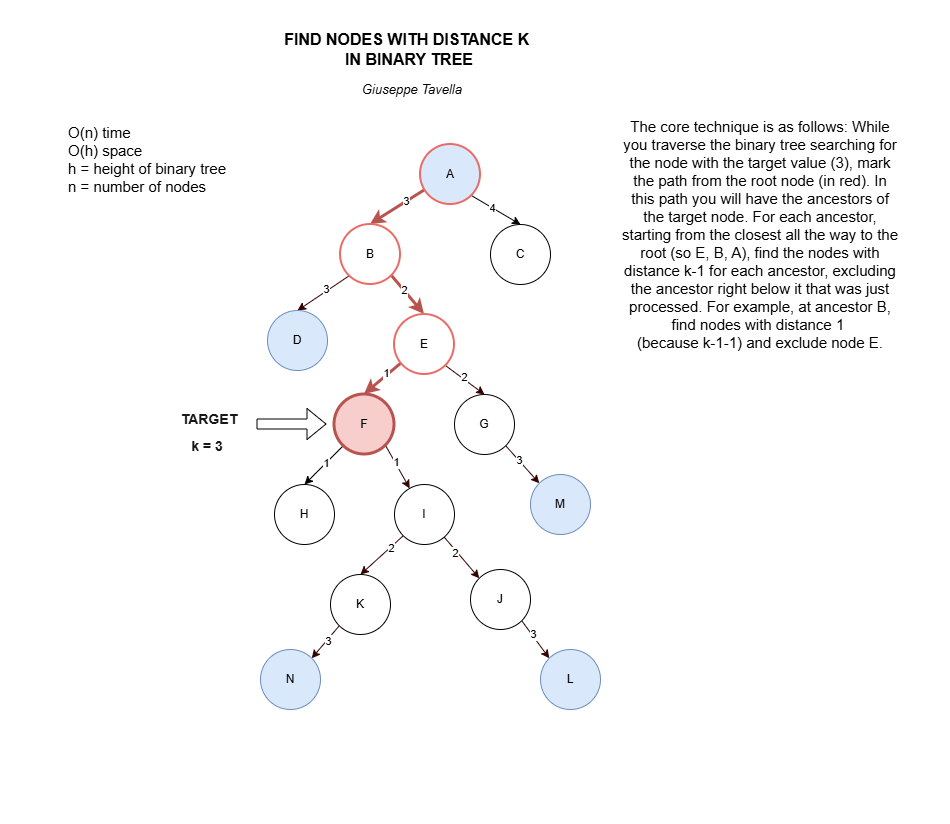

The diagram above was exported from draw.io. Its source (the exported page's mxGraphModel, read from the mxfile embedded in the PNG):
<mxGraphModel dx="2699" dy="1908" grid="1" gridSize="10" guides="1" tooltips="1" connect="1" arrows="1" fold="1" page="1" pageScale="1" pageWidth="827" pageHeight="1169" math="0" shadow="0">
  <root>
    <mxCell id="0" />
    <mxCell id="1" parent="0" />
    <mxCell id="J3YxSoBRQzq831zG05XZ-2" edge="1" parent="1" source="lDyCWlsENf2BJdSdwbTv-1" style="rounded=0;orthogonalLoop=1;jettySize=auto;html=1;entryX=0.5;entryY=0;entryDx=0;entryDy=0;strokeWidth=3;fillColor=#f8cecc;strokeColor=#b85450;" target="J3YxSoBRQzq831zG05XZ-3" value="">
      <mxGeometry relative="1" as="geometry">
        <mxPoint x="310" y="190" as="targetPoint" />
      </mxGeometry>
    </mxCell>
    <mxCell id="IHuG5eZTBsa-pN89mmKW-23" connectable="0" parent="J3YxSoBRQzq831zG05XZ-2" style="edgeLabel;html=1;align=center;verticalAlign=middle;resizable=0;points=[];" value="3" vertex="1">
      <mxGeometry relative="1" x="-0.2883" y="1" as="geometry">
        <mxPoint y="-2" as="offset" />
      </mxGeometry>
    </mxCell>
    <mxCell id="J3YxSoBRQzq831zG05XZ-5" edge="1" parent="1" source="lDyCWlsENf2BJdSdwbTv-1" style="rounded=0;orthogonalLoop=1;jettySize=auto;html=1;exitX=1;exitY=1;exitDx=0;exitDy=0;entryX=0.5;entryY=0;entryDx=0;entryDy=0;" target="J3YxSoBRQzq831zG05XZ-4">
      <mxGeometry relative="1" as="geometry" />
    </mxCell>
    <mxCell id="IHuG5eZTBsa-pN89mmKW-24" connectable="0" parent="J3YxSoBRQzq831zG05XZ-5" style="edgeLabel;html=1;align=center;verticalAlign=middle;resizable=0;points=[];" value="4" vertex="1">
      <mxGeometry relative="1" x="-0.163" y="-2" as="geometry">
        <mxPoint y="-2" as="offset" />
      </mxGeometry>
    </mxCell>
    <mxCell id="lDyCWlsENf2BJdSdwbTv-1" parent="1" style="ellipse;whiteSpace=wrap;html=1;aspect=fixed;fillColor=#dae8fc;strokeColor=#EA6B66;strokeWidth=2;" value="A" vertex="1">
      <mxGeometry height="60" width="60" x="380" y="80" as="geometry" />
    </mxCell>
    <mxCell id="J3YxSoBRQzq831zG05XZ-9" edge="1" parent="1" source="J3YxSoBRQzq831zG05XZ-3" style="rounded=0;orthogonalLoop=1;jettySize=auto;html=1;exitX=0;exitY=1;exitDx=0;exitDy=0;entryX=0.5;entryY=0;entryDx=0;entryDy=0;strokeWidth=1;fillColor=#ffe6cc;strokeColor=#330000;" target="J3YxSoBRQzq831zG05XZ-7">
      <mxGeometry relative="1" as="geometry" />
    </mxCell>
    <mxCell id="IHuG5eZTBsa-pN89mmKW-22" connectable="0" parent="J3YxSoBRQzq831zG05XZ-9" style="edgeLabel;html=1;align=center;verticalAlign=middle;resizable=0;points=[];" value="3" vertex="1">
      <mxGeometry relative="1" x="-0.155" y="-3" as="geometry">
        <mxPoint y="1" as="offset" />
      </mxGeometry>
    </mxCell>
    <mxCell id="J3YxSoBRQzq831zG05XZ-10" edge="1" parent="1" source="J3YxSoBRQzq831zG05XZ-3" style="rounded=0;orthogonalLoop=1;jettySize=auto;html=1;exitX=1;exitY=1;exitDx=0;exitDy=0;entryX=0.5;entryY=0;entryDx=0;entryDy=0;strokeWidth=3;fillColor=#f8cecc;strokeColor=#b85450;" target="J3YxSoBRQzq831zG05XZ-8">
      <mxGeometry relative="1" as="geometry" />
    </mxCell>
    <mxCell id="IHuG5eZTBsa-pN89mmKW-21" connectable="0" parent="J3YxSoBRQzq831zG05XZ-10" style="edgeLabel;html=1;align=center;verticalAlign=middle;resizable=0;points=[];" value="2" vertex="1">
      <mxGeometry relative="1" x="-0.2512" as="geometry">
        <mxPoint as="offset" />
      </mxGeometry>
    </mxCell>
    <mxCell id="J3YxSoBRQzq831zG05XZ-3" parent="1" style="ellipse;whiteSpace=wrap;html=1;aspect=fixed;strokeWidth=2;strokeColor=#EA6B66;" value="B" vertex="1">
      <mxGeometry height="60" width="60" x="300" y="160" as="geometry" />
    </mxCell>
    <mxCell id="J3YxSoBRQzq831zG05XZ-4" parent="1" style="ellipse;whiteSpace=wrap;html=1;aspect=fixed;" value="C" vertex="1">
      <mxGeometry height="60" width="60" x="450" y="160" as="geometry" />
    </mxCell>
    <mxCell id="J3YxSoBRQzq831zG05XZ-6" parent="1" style="text;html=1;whiteSpace=wrap;strokeColor=none;fillColor=none;align=center;verticalAlign=middle;rounded=0;fontStyle=1;fontSize=16;" value="FIND NODES WITH DISTANCE K&amp;nbsp;&lt;div&gt;IN BINARY TREE&lt;/div&gt;" vertex="1">
      <mxGeometry height="30" width="362" x="188" y="-30" as="geometry" />
    </mxCell>
    <mxCell id="J3YxSoBRQzq831zG05XZ-7" parent="1" style="ellipse;whiteSpace=wrap;html=1;aspect=fixed;fillColor=#dae8fc;strokeColor=#6c8ebf;" value="D" vertex="1">
      <mxGeometry height="60" width="60" x="227" y="246" as="geometry" />
    </mxCell>
    <mxCell id="J3YxSoBRQzq831zG05XZ-14" edge="1" parent="1" source="J3YxSoBRQzq831zG05XZ-8" style="rounded=0;orthogonalLoop=1;jettySize=auto;html=1;entryX=0.5;entryY=0;entryDx=0;entryDy=0;strokeWidth=3;fillColor=#f8cecc;strokeColor=#b85450;" target="J3YxSoBRQzq831zG05XZ-12">
      <mxGeometry relative="1" as="geometry" />
    </mxCell>
    <mxCell id="IHuG5eZTBsa-pN89mmKW-18" connectable="0" parent="J3YxSoBRQzq831zG05XZ-14" style="edgeLabel;html=1;align=center;verticalAlign=middle;resizable=0;points=[];" value="1" vertex="1">
      <mxGeometry relative="1" x="-0.2805" y="-2" as="geometry">
        <mxPoint x="-1" as="offset" />
      </mxGeometry>
    </mxCell>
    <mxCell id="J3YxSoBRQzq831zG05XZ-15" edge="1" parent="1" source="J3YxSoBRQzq831zG05XZ-8" style="rounded=0;orthogonalLoop=1;jettySize=auto;html=1;exitX=1;exitY=1;exitDx=0;exitDy=0;entryX=0.5;entryY=0;entryDx=0;entryDy=0;strokeWidth=1;fillColor=#ffe6cc;strokeColor=#330000;" target="J3YxSoBRQzq831zG05XZ-13">
      <mxGeometry relative="1" as="geometry" />
    </mxCell>
    <mxCell id="IHuG5eZTBsa-pN89mmKW-19" connectable="0" parent="J3YxSoBRQzq831zG05XZ-15" style="edgeLabel;html=1;align=center;verticalAlign=middle;resizable=0;points=[];" value="2" vertex="1">
      <mxGeometry relative="1" x="-0.1836" y="3" as="geometry">
        <mxPoint y="2" as="offset" />
      </mxGeometry>
    </mxCell>
    <mxCell id="J3YxSoBRQzq831zG05XZ-8" parent="1" style="ellipse;whiteSpace=wrap;html=1;aspect=fixed;strokeWidth=2;strokeColor=#EA6B66;" value="E" vertex="1">
      <mxGeometry height="60" width="60" x="354" y="250" as="geometry" />
    </mxCell>
    <mxCell id="J3YxSoBRQzq831zG05XZ-11" edge="1" parent="1" style="shape=flexArrow;endArrow=classic;html=1;rounded=0;" value="">
      <mxGeometry height="50" relative="1" width="50" as="geometry">
        <mxPoint x="216" y="359.5" as="sourcePoint" />
        <mxPoint x="286" y="359.5" as="targetPoint" />
      </mxGeometry>
    </mxCell>
    <mxCell id="J3YxSoBRQzq831zG05XZ-18" edge="1" parent="1" source="J3YxSoBRQzq831zG05XZ-12" style="rounded=0;orthogonalLoop=1;jettySize=auto;html=1;entryX=0.5;entryY=0;entryDx=0;entryDy=0;" target="J3YxSoBRQzq831zG05XZ-16">
      <mxGeometry relative="1" as="geometry" />
    </mxCell>
    <mxCell id="IHuG5eZTBsa-pN89mmKW-17" connectable="0" parent="J3YxSoBRQzq831zG05XZ-18" style="edgeLabel;html=1;align=center;verticalAlign=middle;resizable=0;points=[];" value="1" vertex="1">
      <mxGeometry relative="1" x="-0.1398" y="1" as="geometry">
        <mxPoint x="-1" y="-1" as="offset" />
      </mxGeometry>
    </mxCell>
    <mxCell id="J3YxSoBRQzq831zG05XZ-19" edge="1" parent="1" source="J3YxSoBRQzq831zG05XZ-12" style="rounded=0;orthogonalLoop=1;jettySize=auto;html=1;exitX=1;exitY=1;exitDx=0;exitDy=0;fillColor=#ffe6cc;strokeColor=#330000;strokeWidth=1;" target="J3YxSoBRQzq831zG05XZ-17">
      <mxGeometry relative="1" as="geometry" />
    </mxCell>
    <mxCell id="IHuG5eZTBsa-pN89mmKW-12" connectable="0" parent="J3YxSoBRQzq831zG05XZ-19" style="edgeLabel;html=1;align=center;verticalAlign=middle;resizable=0;points=[];" value="1" vertex="1">
      <mxGeometry relative="1" x="-0.2361" y="2" as="geometry">
        <mxPoint x="-1" y="1" as="offset" />
      </mxGeometry>
    </mxCell>
    <mxCell id="J3YxSoBRQzq831zG05XZ-12" parent="1" style="ellipse;whiteSpace=wrap;html=1;aspect=fixed;movable=1;resizable=1;rotatable=1;deletable=1;editable=1;locked=0;connectable=1;strokeWidth=3;fillColor=#f8cecc;strokeColor=#b85450;" value="F" vertex="1">
      <mxGeometry height="60" width="60" x="294" y="330" as="geometry" />
    </mxCell>
    <mxCell id="J3YxSoBRQzq831zG05XZ-29" edge="1" parent="1" source="J3YxSoBRQzq831zG05XZ-13" style="rounded=0;orthogonalLoop=1;jettySize=auto;html=1;exitX=1;exitY=1;exitDx=0;exitDy=0;entryX=0;entryY=0;entryDx=0;entryDy=0;strokeWidth=1;fillColor=#ffe6cc;strokeColor=#330000;" target="J3YxSoBRQzq831zG05XZ-28">
      <mxGeometry relative="1" as="geometry" />
    </mxCell>
    <mxCell id="IHuG5eZTBsa-pN89mmKW-20" connectable="0" parent="J3YxSoBRQzq831zG05XZ-29" style="edgeLabel;html=1;align=center;verticalAlign=middle;resizable=0;points=[];" value="3" vertex="1">
      <mxGeometry relative="1" x="-0.2795" y="3" as="geometry">
        <mxPoint x="-2" y="2" as="offset" />
      </mxGeometry>
    </mxCell>
    <mxCell id="J3YxSoBRQzq831zG05XZ-13" parent="1" style="ellipse;whiteSpace=wrap;html=1;aspect=fixed;" value="G" vertex="1">
      <mxGeometry height="60" width="60" x="414" y="330" as="geometry" />
    </mxCell>
    <mxCell id="J3YxSoBRQzq831zG05XZ-16" parent="1" style="ellipse;whiteSpace=wrap;html=1;aspect=fixed;" value="H" vertex="1">
      <mxGeometry height="60" width="60" x="234" y="420" as="geometry" />
    </mxCell>
    <mxCell id="J3YxSoBRQzq831zG05XZ-21" edge="1" parent="1" source="J3YxSoBRQzq831zG05XZ-17" style="rounded=0;orthogonalLoop=1;jettySize=auto;html=1;exitX=0;exitY=1;exitDx=0;exitDy=0;entryX=0.5;entryY=0;entryDx=0;entryDy=0;fillColor=#ffe6cc;strokeColor=#330000;strokeWidth=1;" target="J3YxSoBRQzq831zG05XZ-20">
      <mxGeometry relative="1" as="geometry" />
    </mxCell>
    <mxCell id="IHuG5eZTBsa-pN89mmKW-16" connectable="0" parent="J3YxSoBRQzq831zG05XZ-21" style="edgeLabel;html=1;align=center;verticalAlign=middle;resizable=0;points=[];" value="2" vertex="1">
      <mxGeometry relative="1" x="-0.4143" as="geometry">
        <mxPoint as="offset" />
      </mxGeometry>
    </mxCell>
    <mxCell id="J3YxSoBRQzq831zG05XZ-25" edge="1" parent="1" source="J3YxSoBRQzq831zG05XZ-17" style="rounded=0;orthogonalLoop=1;jettySize=auto;html=1;entryX=0;entryY=0;entryDx=0;entryDy=0;fillColor=#ffe6cc;strokeColor=#330000;strokeWidth=1;" target="J3YxSoBRQzq831zG05XZ-23">
      <mxGeometry relative="1" as="geometry" />
    </mxCell>
    <mxCell id="IHuG5eZTBsa-pN89mmKW-13" connectable="0" parent="J3YxSoBRQzq831zG05XZ-25" style="edgeLabel;html=1;align=center;verticalAlign=middle;resizable=0;points=[];" value="2" vertex="1">
      <mxGeometry relative="1" x="-0.3344" y="-4" as="geometry">
        <mxPoint x="2" y="-1" as="offset" />
      </mxGeometry>
    </mxCell>
    <mxCell id="J3YxSoBRQzq831zG05XZ-17" parent="1" style="ellipse;whiteSpace=wrap;html=1;aspect=fixed;" value="I" vertex="1">
      <mxGeometry height="60" width="60" x="354" y="420" as="geometry" />
    </mxCell>
    <mxCell id="J3YxSoBRQzq831zG05XZ-31" edge="1" parent="1" source="J3YxSoBRQzq831zG05XZ-20" style="rounded=0;orthogonalLoop=1;jettySize=auto;html=1;exitX=0;exitY=1;exitDx=0;exitDy=0;entryX=1;entryY=0;entryDx=0;entryDy=0;fillColor=#ffe6cc;strokeColor=#330000;strokeWidth=1;" target="J3YxSoBRQzq831zG05XZ-30">
      <mxGeometry relative="1" as="geometry" />
    </mxCell>
    <mxCell id="IHuG5eZTBsa-pN89mmKW-15" connectable="0" parent="J3YxSoBRQzq831zG05XZ-31" style="edgeLabel;html=1;align=center;verticalAlign=middle;resizable=0;points=[];" value="3" vertex="1">
      <mxGeometry relative="1" x="-0.108" y="1" as="geometry">
        <mxPoint as="offset" />
      </mxGeometry>
    </mxCell>
    <mxCell id="J3YxSoBRQzq831zG05XZ-20" parent="1" style="ellipse;whiteSpace=wrap;html=1;aspect=fixed;" value="K" vertex="1">
      <mxGeometry height="60" width="60" x="290" y="510" as="geometry" />
    </mxCell>
    <mxCell id="J3YxSoBRQzq831zG05XZ-22" parent="1" style="text;html=1;whiteSpace=wrap;strokeColor=none;fillColor=none;align=center;verticalAlign=middle;rounded=0;fontStyle=1;fontSize=14;fontColor=light-dark(#171717, #ededed);" value="k = 3" vertex="1">
      <mxGeometry height="30" width="70" x="132" y="367" as="geometry" />
    </mxCell>
    <mxCell id="J3YxSoBRQzq831zG05XZ-26" edge="1" parent="1" source="J3YxSoBRQzq831zG05XZ-23" style="rounded=0;orthogonalLoop=1;jettySize=auto;html=1;exitX=1;exitY=1;exitDx=0;exitDy=0;entryX=0;entryY=0;entryDx=0;entryDy=0;fillColor=#ffe6cc;strokeColor=#330000;strokeWidth=1;" target="J3YxSoBRQzq831zG05XZ-24">
      <mxGeometry relative="1" as="geometry" />
    </mxCell>
    <mxCell id="IHuG5eZTBsa-pN89mmKW-14" connectable="0" parent="J3YxSoBRQzq831zG05XZ-26" style="edgeLabel;html=1;align=center;verticalAlign=middle;resizable=0;points=[];" value="3" vertex="1">
      <mxGeometry relative="1" x="-0.2416" y="1" as="geometry">
        <mxPoint as="offset" />
      </mxGeometry>
    </mxCell>
    <mxCell id="J3YxSoBRQzq831zG05XZ-23" parent="1" style="ellipse;whiteSpace=wrap;html=1;aspect=fixed;" value="J" vertex="1">
      <mxGeometry height="60" width="60" x="430" y="505" as="geometry" />
    </mxCell>
    <mxCell id="J3YxSoBRQzq831zG05XZ-24" parent="1" style="ellipse;whiteSpace=wrap;html=1;aspect=fixed;fillColor=#dae8fc;strokeColor=#6c8ebf;" value="L" vertex="1">
      <mxGeometry height="60" width="60" x="500" y="585" as="geometry" />
    </mxCell>
    <mxCell id="J3YxSoBRQzq831zG05XZ-27" parent="1" style="text;html=1;whiteSpace=wrap;strokeColor=none;fillColor=none;align=center;verticalAlign=middle;rounded=0;fontStyle=1;fontSize=14;fontColor=light-dark(#171717, #ededed);" value="TARGET" vertex="1">
      <mxGeometry height="30" width="70" x="134" y="340" as="geometry" />
    </mxCell>
    <mxCell id="J3YxSoBRQzq831zG05XZ-28" parent="1" style="ellipse;whiteSpace=wrap;html=1;aspect=fixed;fillColor=#dae8fc;strokeColor=#6c8ebf;" value="M" vertex="1">
      <mxGeometry height="60" width="60" x="490" y="410" as="geometry" />
    </mxCell>
    <mxCell id="J3YxSoBRQzq831zG05XZ-30" parent="1" style="ellipse;whiteSpace=wrap;html=1;aspect=fixed;fillColor=#dae8fc;strokeColor=#6c8ebf;" value="N" vertex="1">
      <mxGeometry height="60" width="60" x="220" y="585" as="geometry" />
    </mxCell>
    <mxCell id="IHuG5eZTBsa-pN89mmKW-1" parent="1" style="text;html=1;whiteSpace=wrap;strokeColor=none;fillColor=none;align=center;verticalAlign=middle;rounded=0;fontStyle=3;fontSize=13;" value="&lt;span style=&quot;font-weight: normal;&quot;&gt;Giuseppe Tavella&lt;/span&gt;" vertex="1">
      <mxGeometry height="30" width="156" x="294" y="10" as="geometry" />
    </mxCell>
    <mxCell id="IHuG5eZTBsa-pN89mmKW-2" parent="1" style="text;html=1;whiteSpace=wrap;strokeColor=none;fillColor=none;align=center;verticalAlign=middle;rounded=0;fontStyle=1;fontSize=15;" value="&lt;span style=&quot;font-weight: 400;&quot;&gt;The core technique is as follows: While you traverse the binary tree searching for the node with the target value (3), mark the path from the root node (in red). In this path you will have the ancestors of the target node. For each ancestor, starting from the closest all the way to the root (so E, B, A), find the nodes with distance k-1 for each ancestor, excluding the ancestor right below it that was just processed. For example, at ancestor B, find nodes with distance 1&amp;nbsp;&lt;/span&gt;&lt;div&gt;&lt;span style=&quot;font-weight: 400;&quot;&gt;(because k-1-1) and exclude node E.&lt;/span&gt;&lt;/div&gt;" vertex="1">
      <mxGeometry height="80" width="280" x="580" y="130" as="geometry" />
    </mxCell>
    <mxCell id="IHuG5eZTBsa-pN89mmKW-5" parent="1" style="text;html=1;whiteSpace=wrap;strokeColor=none;fillColor=none;align=left;verticalAlign=middle;rounded=0;fontSize=15;" value="O(n) time&lt;div&gt;O(h) space&lt;/div&gt;&lt;div&gt;h = height of binary tree&lt;/div&gt;&lt;div&gt;n = number of nodes&lt;/div&gt;" vertex="1">
      <mxGeometry height="30" width="176" x="26" y="80" as="geometry" />
    </mxCell>
    <mxCell id="IHuG5eZTBsa-pN89mmKW-9" parent="1" style="text;html=1;whiteSpace=wrap;strokeColor=none;fillColor=none;align=left;verticalAlign=middle;rounded=0;fontSize=14;" value="&amp;nbsp;&amp;nbsp;" vertex="1">
      <mxGeometry height="150" width="30" x="-10" y="100" as="geometry" />
    </mxCell>
    <mxCell id="IHuG5eZTBsa-pN89mmKW-10" parent="1" style="text;html=1;whiteSpace=wrap;strokeColor=none;fillColor=none;align=left;verticalAlign=middle;rounded=0;fontSize=14;" value="&amp;nbsp;&amp;nbsp;" vertex="1">
      <mxGeometry height="150" width="30" x="810" y="100" as="geometry" />
    </mxCell>
    <mxCell id="IHuG5eZTBsa-pN89mmKW-11" parent="1" style="text;html=1;whiteSpace=wrap;strokeColor=none;fillColor=none;align=left;verticalAlign=middle;rounded=0;fontSize=14;" value="&amp;nbsp;&amp;nbsp;" vertex="1">
      <mxGeometry height="30" width="230" x="330" y="700" as="geometry" />
    </mxCell>
    <mxCell id="3rTPcYY_Vd9xlCIAogNd-1" parent="1" style="text;html=1;whiteSpace=wrap;strokeColor=none;fillColor=none;align=left;verticalAlign=middle;rounded=0;fontSize=14;" value="&amp;nbsp;&amp;nbsp;" vertex="1">
      <mxGeometry height="205" width="30" x="850" y="105" as="geometry" />
    </mxCell>
  </root>
</mxGraphModel>